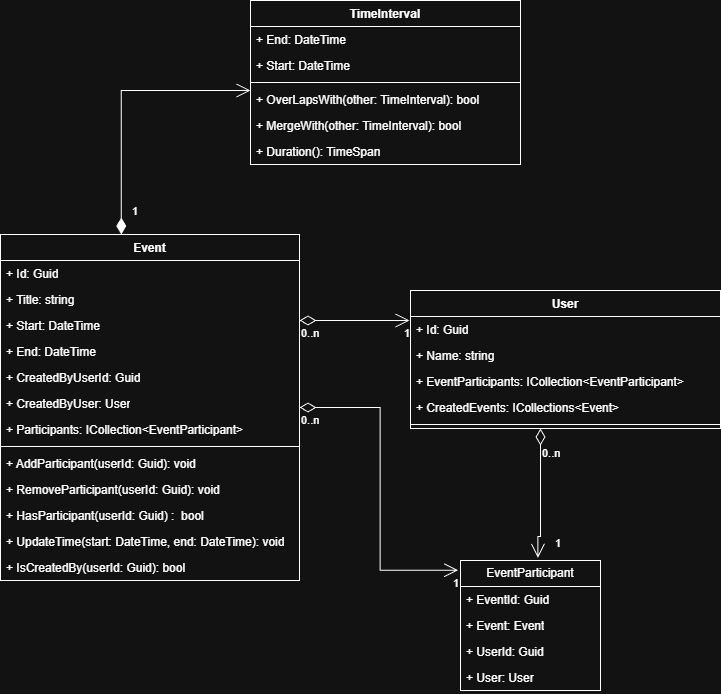

The diagram above was exported from draw.io. Its source (the exported page's mxGraphModel, read from the mxfile embedded in the PNG):
<mxGraphModel dx="2225" dy="2657" grid="1" gridSize="10" guides="1" tooltips="1" connect="1" arrows="1" fold="1" page="1" pageScale="1" pageWidth="827" pageHeight="1169" math="0" shadow="0">
  <root>
    <mxCell id="0" />
    <mxCell id="1" parent="0" />
    <mxCell id="uOlAjoqgvQynJSARB2pu-1" parent="1" style="swimlane;fontStyle=1;align=center;verticalAlign=top;childLayout=stackLayout;horizontal=1;startSize=26;horizontalStack=0;resizeParent=1;resizeParentMax=0;resizeLast=0;collapsible=1;marginBottom=0;whiteSpace=wrap;html=1;" value="User" vertex="1">
      <mxGeometry height="138" width="310" x="-30" y="-550" as="geometry" />
    </mxCell>
    <mxCell id="uOlAjoqgvQynJSARB2pu-5" parent="uOlAjoqgvQynJSARB2pu-1" style="text;strokeColor=none;fillColor=none;align=left;verticalAlign=top;spacingLeft=4;spacingRight=4;overflow=hidden;rotatable=0;points=[[0,0.5],[1,0.5]];portConstraint=eastwest;whiteSpace=wrap;html=1;" value="+ Id: Guid" vertex="1">
      <mxGeometry height="26" width="310" y="26" as="geometry" />
    </mxCell>
    <mxCell id="uOlAjoqgvQynJSARB2pu-13" parent="uOlAjoqgvQynJSARB2pu-1" style="text;strokeColor=none;fillColor=none;align=left;verticalAlign=top;spacingLeft=4;spacingRight=4;overflow=hidden;rotatable=0;points=[[0,0.5],[1,0.5]];portConstraint=eastwest;whiteSpace=wrap;html=1;" value="+ Name: string" vertex="1">
      <mxGeometry height="26" width="310" y="52" as="geometry" />
    </mxCell>
    <mxCell id="uOlAjoqgvQynJSARB2pu-14" parent="uOlAjoqgvQynJSARB2pu-1" style="text;strokeColor=none;fillColor=none;align=left;verticalAlign=top;spacingLeft=4;spacingRight=4;overflow=hidden;rotatable=0;points=[[0,0.5],[1,0.5]];portConstraint=eastwest;whiteSpace=wrap;html=1;" value="+ EventParticipants: ICollection&amp;lt;EventParticipant&amp;gt;" vertex="1">
      <mxGeometry height="26" width="310" y="78" as="geometry" />
    </mxCell>
    <mxCell id="uOlAjoqgvQynJSARB2pu-2" parent="uOlAjoqgvQynJSARB2pu-1" style="text;strokeColor=none;fillColor=none;align=left;verticalAlign=top;spacingLeft=4;spacingRight=4;overflow=hidden;rotatable=0;points=[[0,0.5],[1,0.5]];portConstraint=eastwest;whiteSpace=wrap;html=1;" value="+ CreatedEvents: ICollections&amp;lt;Event&amp;gt;" vertex="1">
      <mxGeometry height="26" width="310" y="104" as="geometry" />
    </mxCell>
    <mxCell id="uOlAjoqgvQynJSARB2pu-3" parent="uOlAjoqgvQynJSARB2pu-1" style="line;strokeWidth=1;fillColor=none;align=left;verticalAlign=middle;spacingTop=-1;spacingLeft=3;spacingRight=3;rotatable=0;labelPosition=right;points=[];portConstraint=eastwest;strokeColor=inherit;" value="" vertex="1">
      <mxGeometry height="8" width="310" y="130" as="geometry" />
    </mxCell>
    <mxCell id="uOlAjoqgvQynJSARB2pu-7" parent="1" style="swimlane;fontStyle=1;align=center;verticalAlign=top;childLayout=stackLayout;horizontal=1;startSize=26;horizontalStack=0;resizeParent=1;resizeParentMax=0;resizeLast=0;collapsible=1;marginBottom=0;whiteSpace=wrap;html=1;" value="Event" vertex="1">
      <mxGeometry height="346" width="299" x="-440" y="-606" as="geometry" />
    </mxCell>
    <mxCell id="uOlAjoqgvQynJSARB2pu-11" parent="uOlAjoqgvQynJSARB2pu-7" style="text;strokeColor=none;fillColor=none;align=left;verticalAlign=top;spacingLeft=4;spacingRight=4;overflow=hidden;rotatable=0;points=[[0,0.5],[1,0.5]];portConstraint=eastwest;whiteSpace=wrap;html=1;" value="+ Id: Guid" vertex="1">
      <mxGeometry height="26" width="299" y="26" as="geometry" />
    </mxCell>
    <mxCell id="uOlAjoqgvQynJSARB2pu-12" parent="uOlAjoqgvQynJSARB2pu-7" style="text;strokeColor=none;fillColor=none;align=left;verticalAlign=top;spacingLeft=4;spacingRight=4;overflow=hidden;rotatable=0;points=[[0,0.5],[1,0.5]];portConstraint=eastwest;whiteSpace=wrap;html=1;" value="+ Title: string" vertex="1">
      <mxGeometry height="26" width="299" y="52" as="geometry" />
    </mxCell>
    <mxCell id="uOlAjoqgvQynJSARB2pu-15" parent="uOlAjoqgvQynJSARB2pu-7" style="text;strokeColor=none;fillColor=none;align=left;verticalAlign=top;spacingLeft=4;spacingRight=4;overflow=hidden;rotatable=0;points=[[0,0.5],[1,0.5]];portConstraint=eastwest;whiteSpace=wrap;html=1;" value="+ Start: DateTime" vertex="1">
      <mxGeometry height="26" width="299" y="78" as="geometry" />
    </mxCell>
    <mxCell id="uOlAjoqgvQynJSARB2pu-16" parent="uOlAjoqgvQynJSARB2pu-7" style="text;strokeColor=none;fillColor=none;align=left;verticalAlign=top;spacingLeft=4;spacingRight=4;overflow=hidden;rotatable=0;points=[[0,0.5],[1,0.5]];portConstraint=eastwest;whiteSpace=wrap;html=1;" value="+ End: DateTime" vertex="1">
      <mxGeometry height="26" width="299" y="104" as="geometry" />
    </mxCell>
    <mxCell id="uOlAjoqgvQynJSARB2pu-17" parent="uOlAjoqgvQynJSARB2pu-7" style="text;strokeColor=none;fillColor=none;align=left;verticalAlign=top;spacingLeft=4;spacingRight=4;overflow=hidden;rotatable=0;points=[[0,0.5],[1,0.5]];portConstraint=eastwest;whiteSpace=wrap;html=1;" value="+ CreatedByUserId: Guid" vertex="1">
      <mxGeometry height="26" width="299" y="130" as="geometry" />
    </mxCell>
    <mxCell id="uOlAjoqgvQynJSARB2pu-18" parent="uOlAjoqgvQynJSARB2pu-7" style="text;strokeColor=none;fillColor=none;align=left;verticalAlign=top;spacingLeft=4;spacingRight=4;overflow=hidden;rotatable=0;points=[[0,0.5],[1,0.5]];portConstraint=eastwest;whiteSpace=wrap;html=1;" value="+ CreatedByUser: User" vertex="1">
      <mxGeometry height="26" width="299" y="156" as="geometry" />
    </mxCell>
    <mxCell id="uOlAjoqgvQynJSARB2pu-8" parent="uOlAjoqgvQynJSARB2pu-7" style="text;strokeColor=none;fillColor=none;align=left;verticalAlign=top;spacingLeft=4;spacingRight=4;overflow=hidden;rotatable=0;points=[[0,0.5],[1,0.5]];portConstraint=eastwest;whiteSpace=wrap;html=1;" value="+ Participants: ICollection&amp;lt;EventParticipant&amp;gt;" vertex="1">
      <mxGeometry height="26" width="299" y="182" as="geometry" />
    </mxCell>
    <mxCell id="uOlAjoqgvQynJSARB2pu-9" parent="uOlAjoqgvQynJSARB2pu-7" style="line;strokeWidth=1;fillColor=none;align=left;verticalAlign=middle;spacingTop=-1;spacingLeft=3;spacingRight=3;rotatable=0;labelPosition=right;points=[];portConstraint=eastwest;strokeColor=inherit;" value="" vertex="1">
      <mxGeometry height="8" width="299" y="208" as="geometry" />
    </mxCell>
    <mxCell id="uOlAjoqgvQynJSARB2pu-19" parent="uOlAjoqgvQynJSARB2pu-7" style="text;strokeColor=none;fillColor=none;align=left;verticalAlign=top;spacingLeft=4;spacingRight=4;overflow=hidden;rotatable=0;points=[[0,0.5],[1,0.5]];portConstraint=eastwest;whiteSpace=wrap;html=1;" value="+ AddParticipant(userId: Guid): void" vertex="1">
      <mxGeometry height="26" width="299" y="216" as="geometry" />
    </mxCell>
    <mxCell id="uOlAjoqgvQynJSARB2pu-20" parent="uOlAjoqgvQynJSARB2pu-7" style="text;strokeColor=none;fillColor=none;align=left;verticalAlign=top;spacingLeft=4;spacingRight=4;overflow=hidden;rotatable=0;points=[[0,0.5],[1,0.5]];portConstraint=eastwest;whiteSpace=wrap;html=1;" value="+ RemoveParticipant(userId: Guid): void" vertex="1">
      <mxGeometry height="26" width="299" y="242" as="geometry" />
    </mxCell>
    <mxCell id="YrhOS4YGmC8379GXPKUb-1" parent="uOlAjoqgvQynJSARB2pu-7" style="text;strokeColor=none;fillColor=none;align=left;verticalAlign=top;spacingLeft=4;spacingRight=4;overflow=hidden;rotatable=0;points=[[0,0.5],[1,0.5]];portConstraint=eastwest;whiteSpace=wrap;html=1;" value="+&amp;nbsp;&lt;span style=&quot;background-color: transparent;&quot;&gt;HasParticipant(userId: Guid) :&amp;nbsp; bool&lt;/span&gt;" vertex="1">
      <mxGeometry height="26" width="299" y="268" as="geometry" />
    </mxCell>
    <mxCell id="YrhOS4YGmC8379GXPKUb-2" parent="uOlAjoqgvQynJSARB2pu-7" style="text;strokeColor=none;fillColor=none;align=left;verticalAlign=top;spacingLeft=4;spacingRight=4;overflow=hidden;rotatable=0;points=[[0,0.5],[1,0.5]];portConstraint=eastwest;whiteSpace=wrap;html=1;" value="+ UpdateTime(start: DateTime, end: DateTime): voi&lt;span style=&quot;background-color: transparent; color: light-dark(rgb(0, 0, 0), rgb(255, 255, 255));&quot;&gt;d&lt;/span&gt;" vertex="1">
      <mxGeometry height="26" width="299" y="294" as="geometry" />
    </mxCell>
    <mxCell id="uOlAjoqgvQynJSARB2pu-10" parent="uOlAjoqgvQynJSARB2pu-7" style="text;strokeColor=none;fillColor=none;align=left;verticalAlign=top;spacingLeft=4;spacingRight=4;overflow=hidden;rotatable=0;points=[[0,0.5],[1,0.5]];portConstraint=eastwest;whiteSpace=wrap;html=1;" value="+ IsCreatedBy(userId: Guid): bool" vertex="1">
      <mxGeometry height="26" width="299" y="320" as="geometry" />
    </mxCell>
    <mxCell id="YrhOS4YGmC8379GXPKUb-7" parent="1" style="swimlane;fontStyle=0;childLayout=stackLayout;horizontal=1;startSize=26;fillColor=none;horizontalStack=0;resizeParent=1;resizeParentMax=0;resizeLast=0;collapsible=1;marginBottom=0;whiteSpace=wrap;html=1;" value="EventParticipant" vertex="1">
      <mxGeometry height="130" width="140" x="20" y="-280" as="geometry" />
    </mxCell>
    <mxCell id="YrhOS4YGmC8379GXPKUb-8" parent="YrhOS4YGmC8379GXPKUb-7" style="text;strokeColor=none;fillColor=none;align=left;verticalAlign=top;spacingLeft=4;spacingRight=4;overflow=hidden;rotatable=0;points=[[0,0.5],[1,0.5]];portConstraint=eastwest;whiteSpace=wrap;html=1;" value="+ EventId: Guid" vertex="1">
      <mxGeometry height="26" width="140" y="26" as="geometry" />
    </mxCell>
    <mxCell id="YrhOS4YGmC8379GXPKUb-9" parent="YrhOS4YGmC8379GXPKUb-7" style="text;strokeColor=none;fillColor=none;align=left;verticalAlign=top;spacingLeft=4;spacingRight=4;overflow=hidden;rotatable=0;points=[[0,0.5],[1,0.5]];portConstraint=eastwest;whiteSpace=wrap;html=1;" value="+ Event: Event" vertex="1">
      <mxGeometry height="26" width="140" y="52" as="geometry" />
    </mxCell>
    <mxCell id="YrhOS4YGmC8379GXPKUb-11" parent="YrhOS4YGmC8379GXPKUb-7" style="text;strokeColor=none;fillColor=none;align=left;verticalAlign=top;spacingLeft=4;spacingRight=4;overflow=hidden;rotatable=0;points=[[0,0.5],[1,0.5]];portConstraint=eastwest;whiteSpace=wrap;html=1;" value="+ UserId: Guid" vertex="1">
      <mxGeometry height="26" width="140" y="78" as="geometry" />
    </mxCell>
    <mxCell id="YrhOS4YGmC8379GXPKUb-10" parent="YrhOS4YGmC8379GXPKUb-7" style="text;strokeColor=none;fillColor=none;align=left;verticalAlign=top;spacingLeft=4;spacingRight=4;overflow=hidden;rotatable=0;points=[[0,0.5],[1,0.5]];portConstraint=eastwest;whiteSpace=wrap;html=1;" value="+ User: User" vertex="1">
      <mxGeometry height="26" width="140" y="104" as="geometry" />
    </mxCell>
    <mxCell id="YrhOS4YGmC8379GXPKUb-26" parent="1" style="swimlane;fontStyle=1;align=center;verticalAlign=top;childLayout=stackLayout;horizontal=1;startSize=26;horizontalStack=0;resizeParent=1;resizeParentMax=0;resizeLast=0;collapsible=1;marginBottom=0;whiteSpace=wrap;html=1;" value="TimeInterval" vertex="1">
      <mxGeometry height="164" width="270" x="-190" y="-840" as="geometry" />
    </mxCell>
    <mxCell id="YrhOS4YGmC8379GXPKUb-35" parent="YrhOS4YGmC8379GXPKUb-26" style="text;strokeColor=none;fillColor=none;align=left;verticalAlign=top;spacingLeft=4;spacingRight=4;overflow=hidden;rotatable=0;points=[[0,0.5],[1,0.5]];portConstraint=eastwest;whiteSpace=wrap;html=1;" value="+ End: DateTime" vertex="1">
      <mxGeometry height="26" width="270" y="26" as="geometry" />
    </mxCell>
    <mxCell id="YrhOS4YGmC8379GXPKUb-27" parent="YrhOS4YGmC8379GXPKUb-26" style="text;strokeColor=none;fillColor=none;align=left;verticalAlign=top;spacingLeft=4;spacingRight=4;overflow=hidden;rotatable=0;points=[[0,0.5],[1,0.5]];portConstraint=eastwest;whiteSpace=wrap;html=1;" value="+ Start: DateTime" vertex="1">
      <mxGeometry height="26" width="270" y="52" as="geometry" />
    </mxCell>
    <mxCell id="YrhOS4YGmC8379GXPKUb-28" parent="YrhOS4YGmC8379GXPKUb-26" style="line;strokeWidth=1;fillColor=none;align=left;verticalAlign=middle;spacingTop=-1;spacingLeft=3;spacingRight=3;rotatable=0;labelPosition=right;points=[];portConstraint=eastwest;strokeColor=inherit;" value="" vertex="1">
      <mxGeometry height="8" width="270" y="78" as="geometry" />
    </mxCell>
    <mxCell id="YrhOS4YGmC8379GXPKUb-36" parent="YrhOS4YGmC8379GXPKUb-26" style="text;strokeColor=none;fillColor=none;align=left;verticalAlign=top;spacingLeft=4;spacingRight=4;overflow=hidden;rotatable=0;points=[[0,0.5],[1,0.5]];portConstraint=eastwest;whiteSpace=wrap;html=1;" value="+ OverLapsWith(other: TimeInterval): bool" vertex="1">
      <mxGeometry height="26" width="270" y="86" as="geometry" />
    </mxCell>
    <mxCell id="YrhOS4YGmC8379GXPKUb-37" parent="YrhOS4YGmC8379GXPKUb-26" style="text;strokeColor=none;fillColor=none;align=left;verticalAlign=top;spacingLeft=4;spacingRight=4;overflow=hidden;rotatable=0;points=[[0,0.5],[1,0.5]];portConstraint=eastwest;whiteSpace=wrap;html=1;" value="+ MergeWith(other: TimeInterval): bool" vertex="1">
      <mxGeometry height="26" width="270" y="112" as="geometry" />
    </mxCell>
    <mxCell id="YrhOS4YGmC8379GXPKUb-29" parent="YrhOS4YGmC8379GXPKUb-26" style="text;strokeColor=none;fillColor=none;align=left;verticalAlign=top;spacingLeft=4;spacingRight=4;overflow=hidden;rotatable=0;points=[[0,0.5],[1,0.5]];portConstraint=eastwest;whiteSpace=wrap;html=1;" value="+ Duration(): TimeSpan" vertex="1">
      <mxGeometry height="26" width="270" y="138" as="geometry" />
    </mxCell>
    <mxCell id="YrhOS4YGmC8379GXPKUb-54" edge="1" parent="1" style="endArrow=open;html=1;endSize=12;startArrow=diamondThin;startSize=14;startFill=0;edgeStyle=orthogonalEdgeStyle;rounded=0;" value="">
      <mxGeometry relative="1" as="geometry">
        <Array as="points">
          <mxPoint x="-41" y="-520" />
          <mxPoint x="-41" y="-520" />
        </Array>
        <mxPoint x="-141" y="-520" as="sourcePoint" />
        <mxPoint x="-31" y="-520" as="targetPoint" />
      </mxGeometry>
    </mxCell>
    <mxCell id="YrhOS4YGmC8379GXPKUb-55" connectable="0" parent="YrhOS4YGmC8379GXPKUb-54" style="edgeLabel;resizable=0;html=1;align=left;verticalAlign=top;" value="0..n" vertex="1">
      <mxGeometry relative="1" x="-1" as="geometry" />
    </mxCell>
    <mxCell id="YrhOS4YGmC8379GXPKUb-56" connectable="0" parent="YrhOS4YGmC8379GXPKUb-54" style="edgeLabel;resizable=0;html=1;align=right;verticalAlign=top;" value="1" vertex="1">
      <mxGeometry relative="1" x="1" as="geometry" />
    </mxCell>
    <mxCell id="YrhOS4YGmC8379GXPKUb-58" edge="1" parent="1" source="uOlAjoqgvQynJSARB2pu-7" style="endArrow=open;html=1;endSize=12;startArrow=diamondThin;startSize=14;startFill=0;edgeStyle=orthogonalEdgeStyle;rounded=0;entryX=-0.016;entryY=0.075;entryDx=0;entryDy=0;entryPerimeter=0;" target="YrhOS4YGmC8379GXPKUb-7" value="">
      <mxGeometry relative="1" as="geometry">
        <mxPoint x="-260" y="-200" as="sourcePoint" />
        <mxPoint x="10" y="-270" as="targetPoint" />
      </mxGeometry>
    </mxCell>
    <mxCell id="YrhOS4YGmC8379GXPKUb-59" connectable="0" parent="YrhOS4YGmC8379GXPKUb-58" style="edgeLabel;resizable=0;html=1;align=left;verticalAlign=top;" value="0..n" vertex="1">
      <mxGeometry relative="1" x="-1" as="geometry" />
    </mxCell>
    <mxCell id="YrhOS4YGmC8379GXPKUb-60" connectable="0" parent="YrhOS4YGmC8379GXPKUb-58" style="edgeLabel;resizable=0;html=1;align=right;verticalAlign=top;" value="1" vertex="1">
      <mxGeometry relative="1" x="1" as="geometry" />
    </mxCell>
    <mxCell id="YrhOS4YGmC8379GXPKUb-62" edge="1" parent="1" source="uOlAjoqgvQynJSARB2pu-1" style="endArrow=open;html=1;endSize=12;startArrow=diamondThin;startSize=14;startFill=0;edgeStyle=orthogonalEdgeStyle;rounded=0;entryX=0.553;entryY=-0.02;entryDx=0;entryDy=0;entryPerimeter=0;" target="YrhOS4YGmC8379GXPKUb-7" value="&lt;div&gt;&lt;br&gt;&lt;/div&gt;&lt;div&gt;&lt;br&gt;&lt;/div&gt;">
      <mxGeometry relative="1" x="-0.0606" as="geometry">
        <mxPoint as="offset" />
        <Array as="points">
          <mxPoint x="100" y="-304" />
          <mxPoint x="97" y="-304" />
        </Array>
        <mxPoint x="20" y="-330" as="sourcePoint" />
        <mxPoint x="180" y="-330" as="targetPoint" />
      </mxGeometry>
    </mxCell>
    <mxCell id="YrhOS4YGmC8379GXPKUb-63" connectable="0" parent="YrhOS4YGmC8379GXPKUb-62" style="edgeLabel;resizable=0;html=1;align=left;verticalAlign=top;" value="0..n" vertex="1">
      <mxGeometry relative="1" x="-1" as="geometry">
        <mxPoint y="12" as="offset" />
      </mxGeometry>
    </mxCell>
    <mxCell id="YrhOS4YGmC8379GXPKUb-64" connectable="0" parent="YrhOS4YGmC8379GXPKUb-62" style="edgeLabel;resizable=0;html=1;align=right;verticalAlign=top;" value="1" vertex="1">
      <mxGeometry relative="1" x="1" as="geometry">
        <mxPoint x="23" y="-27" as="offset" />
      </mxGeometry>
    </mxCell>
    <mxCell id="YrhOS4YGmC8379GXPKUb-66" edge="1" parent="1" source="uOlAjoqgvQynJSARB2pu-7" style="endArrow=open;html=1;endSize=12;startArrow=diamondThin;startSize=14;startFill=1;edgeStyle=orthogonalEdgeStyle;align=left;verticalAlign=bottom;rounded=0;exitX=0.404;exitY=0;exitDx=0;exitDy=0;exitPerimeter=0;" target="YrhOS4YGmC8379GXPKUb-26" value="1">
      <mxGeometry relative="1" x="-0.8975" y="-9" as="geometry">
        <mxPoint as="offset" />
        <Array as="points">
          <mxPoint x="-319" y="-750" />
        </Array>
        <mxPoint x="-370.5" y="-750" as="sourcePoint" />
        <mxPoint x="-210.5" y="-750" as="targetPoint" />
      </mxGeometry>
    </mxCell>
  </root>
</mxGraphModel>